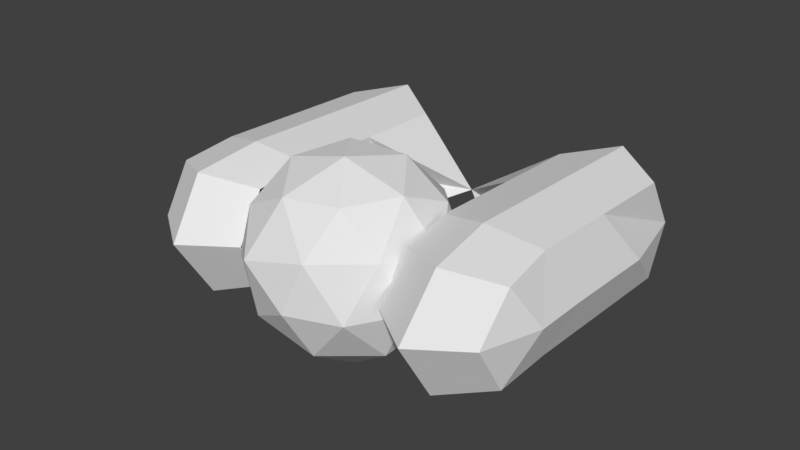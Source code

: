 # Source: player.blend  (saved by Blender 2.78.0; exported with 4.5.12 LTS)
import bpy
from mathutils import Matrix  # noqa: F401  (used for matrix-valued properties, if any)

bpy.ops.wm.read_factory_settings(use_empty=True)
scene = bpy.context.scene
scene.name = 'Scene'

# ---- collections
col_collection_1 = bpy.data.collections.new('Collection 1'); scene.collection.children.link(col_collection_1)

# ---- world
world_world = bpy.data.worlds.new('World'); scene.world = world_world
world_world.color = (0.05088, 0.05088, 0.05088)
world_world.use_sun_shadow = False
world_world.sun_shadow_jitter_overblur = 0.0
world_world.cycles.sampling_method = 'MANUAL'

# ---- meshes
me_icosphere_001 = bpy.data.meshes.new('Icosphere.001')
me_icosphere_001.from_pydata([(1.448e-05, -1.0, -3.62e-06), (0.5257, -0.4472, -0.7236), (0.8507, -0.4472, 0.2764), (-2.025e-07, -0.4472, 0.8944), (-0.8506, -0.4472, 0.2764), (-0.5257, -0.4472, -0.7236), (0.8506, 0.4472, -0.2764), (0.5257, 0.4472, 0.7236), (-0.5257, 0.4472, 0.7236), (-0.8507, 0.4472, -0.2764), (2.025e-07, 0.4472, -0.8944), (-1.448e-05, 1.0, 3.62e-06), (0.5, -0.8506, 0.1625), (0.309, -0.8506, -0.4253), (0.809, -0.5257, -0.2629), (1.396e-05, -0.5257, -0.8506), (-0.309, -0.8507, -0.4253), (8.392e-06, -0.8507, 0.5257), (0.5, -0.5257, 0.6882), (-0.5, -0.8507, 0.1624), (-0.5, -0.5257, 0.6882), (-0.809, -0.5257, -0.2629), (0.309, 7.917e-06, -0.9511), (-0.309, -1.032e-06, -0.9511), (0.809, 1.384e-05, -0.5878), (0.309, 1.032e-06, 0.9511), (0.809, 9.587e-06, 0.5878), (-0.809, -1.384e-05, 0.5878), (-0.309, -7.917e-06, 0.9511), (-0.809, -9.587e-06, -0.5878), (0.5, 0.5257, -0.6882), (0.809, 0.5257, 0.2629), (-1.396e-05, 0.5257, 0.8506), (-0.809, 0.5257, 0.2629), (-0.5, 0.5257, -0.6882), (0.5, 0.8507, -0.1624), (-8.392e-06, 0.8507, -0.5257), (0.309, 0.8507, 0.4253), (-0.309, 0.8506, 0.4253), (-0.5, 0.8506, -0.1625), (1.048, 1.171e-05, 6.009e-06), (-1.02, -1.172e-05, -6.016e-06)], [], [(0, 13, 12), (1, 13, 15), (0, 12, 17), (0, 17, 19), (0, 19, 16), (1, 15, 22), (3, 18, 25), (4, 20, 27), (5, 21, 29), (1, 22, 24), (3, 25, 28), (5, 29, 23), (6, 30, 35), (7, 31, 37), (8, 32, 38), (9, 33, 39), (10, 34, 36), (36, 39, 11), (36, 34, 39), (34, 9, 39), (39, 38, 11), (39, 33, 38), (33, 8, 38), (38, 37, 11), (38, 32, 37), (32, 7, 37), (37, 35, 11), (37, 31, 35), (31, 6, 35), (35, 36, 11), (35, 30, 36), (30, 10, 36), (23, 34, 10), (23, 29, 34), (29, 9, 34), (27, 8, 33), (28, 32, 8), (28, 25, 32), (25, 7, 32), (26, 31, 7), (24, 30, 6), (24, 22, 30), (22, 10, 30), (27, 28, 8), (27, 20, 28), (20, 3, 28), (25, 26, 7), (25, 18, 26), (18, 2, 26), (14, 1, 24), (22, 23, 10), (22, 15, 23), (15, 5, 23), (16, 21, 5), (16, 19, 21), (19, 4, 21), (19, 20, 4), (19, 17, 20), (17, 3, 20), (17, 18, 3), (17, 12, 18), (12, 2, 18), (15, 16, 5), (15, 13, 16), (13, 0, 16), (12, 14, 2), (12, 13, 14), (13, 1, 14), (14, 24, 40), (6, 40, 24), (31, 40, 6), (26, 40, 31), (26, 2, 40), (2, 14, 40), (29, 21, 41), (29, 41, 9), (9, 41, 33), (27, 33, 41), (4, 27, 41), (21, 4, 41)])
me_icosphere_001.use_remesh_preserve_volume = False
me_icosphere_001.use_remesh_preserve_attributes = False
me_icosphere_001.use_mirror_vertex_groups = False
me_icosphere_001.update()
me_icosphere = bpy.data.meshes.new('Icosphere')
me_icosphere.from_pydata([(0.8507, -0.4472, 0.2764), (-0.8506, -0.4472, 0.2764), (0.8506, 0.4472, -0.2764), (-0.8507, 0.4472, -0.2764), (0.809, -0.5257, -0.2629), (-0.809, -0.5257, -0.2629), (0.809, 1.384e-05, -0.5878), (0.809, 9.587e-06, 0.5878), (-0.809, -1.384e-05, 0.5878), (-0.809, -9.587e-06, -0.5878), (-0.809, -0.04858, 2.364), (0.809, 0.5257, 0.2629), (-0.809, 0.5257, 0.2629), (1.809, -0.5257, -0.2629), (1.851, -0.4472, 0.2764), (2.0, 2.897e-05, 1.494e-05), (1.809, 2.833e-05, -0.5878), (1.851, 0.4472, -0.2764), (2.001, 0.001314, 0.5407), (1.809, 0.5258, 0.2629), (-2.001, 0.001256, 0.5407), (-1.851, -0.4472, 0.2764), (-2.0, -2.898e-05, -1.493e-05), (-1.851, 0.4472, -0.2764), (-1.809, 0.5257, 0.2629), (-1.809, -0.5258, -0.2629), (-1.809, -2.408e-05, -0.5878), (-0.8507, -0.4958, 2.052), (0.8506, -0.4958, 2.052), (0.809, -0.04856, 2.364), (-0.809, 0.4772, 2.039), (-1.809, 0.4771, 2.039), (0.809, 0.4772, 2.039), (1.851, -0.4958, 2.052), (-1.851, -0.4958, 2.052), (-1.809, -0.0486, 2.364), (1.809, 0.4772, 2.039), (1.809, -0.04854, 2.364), (-1.851, -0.4715, 1.164), (-0.8507, -0.4715, 1.164), (-0.809, 0.5014, 1.151), (-0.809, -0.0243, 1.476), (-2.001, -0.0256, 1.523), (-1.809, 0.5014, 1.151), (2.001, -0.02554, 1.523), (1.851, -0.4715, 1.164), (0.809, -0.02427, 1.476), (0.809, 0.5015, 1.151), (0.8506, -0.4715, 1.164), (1.809, 0.5015, 1.151), (-1.258e-05, -0.03877, 1.76), (1.305, -0.6562, -0.5331), (1.305, 0.0009526, -0.9393), (1.357, -0.5581, 0.1409), (1.357, 0.56, -0.55), (1.305, 0.6581, 0.124), (1.357, -0.6188, 2.361), (1.305, 0.5974, 2.344), (1.305, -0.05976, 2.75), (1.305, 0.6278, 1.234), (1.357, -0.5884, 1.251), (-1.357, 0.5599, -0.5501), (-1.305, 0.6581, 0.124), (-1.305, 0.0009148, -0.9393), (-1.305, -0.6563, -0.5332), (-1.357, -0.5581, 0.1409), (-1.305, 0.5974, 2.344), (-1.357, -0.6188, 2.361), (-1.305, -0.0598, 2.75), (-1.305, 0.6277, 1.234), (-1.357, -0.5885, 1.251)], [], [(52, 54, 17, 16), (53, 51, 13, 14), (61, 63, 26, 23), (64, 65, 21, 25), (62, 61, 23, 24), (51, 52, 16, 13), (63, 64, 25, 26), (45, 44, 37, 33), (54, 55, 19, 17), (70, 39, 27, 67), (14, 13, 15), (14, 15, 18), (18, 15, 19), (15, 17, 19), (15, 16, 17), (15, 13, 16), (21, 20, 22), (22, 24, 23), (22, 20, 24), (26, 22, 23), (26, 25, 22), (25, 21, 22), (58, 56, 33, 37), (68, 66, 31, 35), (67, 68, 35, 34), (57, 58, 37, 36), (42, 38, 34, 35), (60, 45, 33, 56), (44, 49, 36, 37), (59, 47, 32, 57), (43, 42, 35, 31), (69, 43, 31, 66), (62, 24, 43, 69), (24, 20, 42, 43), (20, 21, 38, 42), (65, 1, 39, 70), (8, 12, 40, 41), (1, 8, 41, 39), (7, 0, 48, 46), (55, 11, 47, 59), (18, 19, 49, 44), (53, 14, 45, 60), (11, 7, 46, 47), (14, 18, 44, 45), (41, 50, 39), (10, 50, 41), (27, 50, 10), (39, 50, 27), (40, 50, 41), (30, 50, 40), (10, 50, 30), (46, 50, 47), (29, 50, 46), (32, 50, 29), (47, 50, 32), (48, 50, 46), (28, 50, 48), (29, 50, 28), (0, 53, 60, 48), (19, 55, 59, 49), (49, 59, 57, 36), (48, 60, 56, 28), (32, 29, 58, 57), (29, 28, 56, 58), (2, 11, 55, 54), (4, 6, 52, 51), (0, 4, 51, 53), (6, 2, 54, 52), (21, 65, 70, 38), (12, 62, 69, 40), (40, 69, 66, 30), (27, 10, 68, 67), (10, 30, 66, 68), (38, 70, 67, 34), (9, 5, 64, 63), (12, 3, 61, 62), (5, 1, 65, 64), (3, 9, 63, 61)])
me_icosphere.use_remesh_preserve_volume = False
me_icosphere.use_remesh_preserve_attributes = False
me_icosphere.use_mirror_vertex_groups = False
me_icosphere.update()

# ---- objects
ob_base = bpy.data.objects.new('Base', me_icosphere_001)
ob_guns = bpy.data.objects.new('Guns', me_icosphere)

# ---- transforms, parenting, visibility, modifiers, constraints
ob_base.location = (0.0, 0.0, 0.0)
ob_base.rotation_euler = (3.012, -0.1898, -1.909)
ob_base.lineart.crease_threshold = 0.0
ob_guns.location = (0.0, 0.0, 0.0)
ob_guns.rotation_euler = (1.571, -0.0, -3.142)
ob_guns.lineart.crease_threshold = 0.0

# ---- collection membership
col_collection_1.objects.link(ob_base)
col_collection_1.objects.link(ob_guns)

# ---- scene / render settings (as saved in the file)
scene.frame_start = 1; scene.frame_end = 250; scene.frame_set(1)
scene.render.engine = 'BLENDER_EEVEE_NEXT'
scene.render.resolution_percentage = 50
scene.render.dither_intensity = 0.0
scene.cycles.use_denoising = False
scene.cycles.samples = 128
scene.cycles.sampling_pattern = 'TABULATED_SOBOL'
scene.cycles.light_sampling_threshold = 0.0
scene.cycles.use_adaptive_sampling = False
scene.cycles.use_light_tree = False
scene.cycles.blur_glossy = 0.0
scene.cycles.sample_clamp_indirect = 0.0
scene.view_settings.view_transform = 'Standard'
bpy.context.view_layer.update()

# ---- added for rendering (the .blend has no active camera and no usable light): camera, sun
cam_auto = bpy.data.cameras.new('AutoCamera')
cam_auto.lens = 50.0
cam_auto.sensor_width = 36.0
cam_auto.clip_end = 1000.0
ob_auto_camera = bpy.data.objects.new('AutoCamera', cam_auto)
scene.collection.objects.link(ob_auto_camera)
ob_auto_camera.location = (5.843, -6.36114, 4.67703)
ob_auto_camera.rotation_euler = (1.09748, -7.21219e-08, 0.694738)
scene.camera = ob_auto_camera
light_auto_sun = bpy.data.lights.new('AutoSun', 'SUN')
light_auto_sun.energy = 3.0
light_auto_sun.angle = 0.0523599
ob_auto_sun = bpy.data.objects.new('AutoSun', light_auto_sun)
scene.collection.objects.link(ob_auto_sun)
ob_auto_sun.rotation_euler = (0.872665, 0.174533, 0.523599)
bpy.context.view_layer.update()
